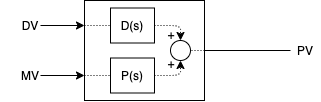

The diagram above was exported from draw.io. Its source (the exported page's mxGraphModel, read from the mxfile embedded in the PNG):
<mxGraphModel dx="2833" dy="1417" grid="1" gridSize="10" guides="1" tooltips="1" connect="1" arrows="1" fold="1" page="1" pageScale="1" pageWidth="827" pageHeight="1169" math="0" shadow="0">
  <root>
    <mxCell id="0" />
    <mxCell id="1" parent="0" />
    <mxCell id="2" value="" style="rounded=0;whiteSpace=wrap;html=1;" vertex="1" parent="1">
      <mxGeometry x="354" y="120" width="120" height="100" as="geometry" />
    </mxCell>
    <mxCell id="3" value="" style="endArrow=classic;html=1;entryX=0;entryY=0.25;entryDx=0;entryDy=0;" edge="1" parent="1" target="2">
      <mxGeometry width="50" height="50" relative="1" as="geometry">
        <mxPoint x="310" y="145" as="sourcePoint" />
        <mxPoint x="470" y="220" as="targetPoint" />
      </mxGeometry>
    </mxCell>
    <mxCell id="4" value="" style="endArrow=classic;html=1;entryX=0;entryY=0.75;entryDx=0;entryDy=0;" edge="1" parent="1" target="2">
      <mxGeometry width="50" height="50" relative="1" as="geometry">
        <mxPoint x="310" y="195" as="sourcePoint" />
        <mxPoint x="343.9999999999999" y="200.00000000000006" as="targetPoint" />
      </mxGeometry>
    </mxCell>
    <mxCell id="5" value="DV" style="text;html=1;strokeColor=none;fillColor=none;align=center;verticalAlign=middle;whiteSpace=wrap;rounded=0;" vertex="1" parent="1">
      <mxGeometry x="270" y="130" width="60" height="30" as="geometry" />
    </mxCell>
    <mxCell id="6" value="MV" style="text;html=1;strokeColor=none;fillColor=none;align=center;verticalAlign=middle;whiteSpace=wrap;rounded=0;" vertex="1" parent="1">
      <mxGeometry x="270" y="180" width="60" height="30" as="geometry" />
    </mxCell>
    <mxCell id="7" value="PV" style="text;html=1;strokeColor=none;fillColor=none;align=center;verticalAlign=middle;whiteSpace=wrap;rounded=0;" vertex="1" parent="1">
      <mxGeometry x="560" y="155" width="30" height="30" as="geometry" />
    </mxCell>
    <mxCell id="8" value="" style="endArrow=none;html=1;entryX=0;entryY=0.5;entryDx=0;entryDy=0;exitX=1;exitY=0.5;exitDx=0;exitDy=0;endFill=0;" edge="1" parent="1" source="2" target="7">
      <mxGeometry width="50" height="50" relative="1" as="geometry">
        <mxPoint x="420" y="270" as="sourcePoint" />
        <mxPoint x="470" y="220" as="targetPoint" />
      </mxGeometry>
    </mxCell>
    <mxCell id="9" value="P(s)" style="rounded=0;whiteSpace=wrap;html=1;" vertex="1" parent="1">
      <mxGeometry x="380" y="177.5" width="44" height="35" as="geometry" />
    </mxCell>
    <mxCell id="10" value="D(s)" style="rounded=0;whiteSpace=wrap;html=1;" vertex="1" parent="1">
      <mxGeometry x="380" y="127.5" width="44" height="35" as="geometry" />
    </mxCell>
    <mxCell id="11" value="" style="endArrow=none;dashed=1;html=1;dashPattern=1 2;strokeWidth=1;exitX=0;exitY=0.25;exitDx=0;exitDy=0;entryX=0;entryY=0.5;entryDx=0;entryDy=0;" edge="1" parent="1" source="2" target="10">
      <mxGeometry width="50" height="50" relative="1" as="geometry">
        <mxPoint x="450" y="250" as="sourcePoint" />
        <mxPoint x="500" y="200" as="targetPoint" />
      </mxGeometry>
    </mxCell>
    <mxCell id="12" value="" style="endArrow=none;dashed=1;html=1;dashPattern=1 2;strokeWidth=1;exitX=0;exitY=0.75;exitDx=0;exitDy=0;entryX=0;entryY=0.5;entryDx=0;entryDy=0;" edge="1" parent="1" source="2" target="9">
      <mxGeometry width="50" height="50" relative="1" as="geometry">
        <mxPoint x="364" y="155.00000000000006" as="sourcePoint" />
        <mxPoint x="400.9999999999999" y="155.00000000000006" as="targetPoint" />
      </mxGeometry>
    </mxCell>
    <mxCell id="13" value="" style="ellipse;whiteSpace=wrap;html=1;" vertex="1" parent="1">
      <mxGeometry x="440" y="160" width="20" height="20" as="geometry" />
    </mxCell>
    <mxCell id="14" value="" style="endArrow=classic;html=1;entryX=0.5;entryY=0;entryDx=0;entryDy=0;exitX=1;exitY=0.5;exitDx=0;exitDy=0;dashed=1;dashPattern=1 2;" edge="1" parent="1" source="10" target="13">
      <mxGeometry width="50" height="50" relative="1" as="geometry">
        <mxPoint x="450" y="250" as="sourcePoint" />
        <mxPoint x="500" y="200" as="targetPoint" />
        <Array as="points">
          <mxPoint x="450" y="145" />
        </Array>
      </mxGeometry>
    </mxCell>
    <mxCell id="15" value="" style="endArrow=classic;html=1;entryX=0.5;entryY=1;entryDx=0;entryDy=0;exitX=1;exitY=0.5;exitDx=0;exitDy=0;dashed=1;dashPattern=1 2;" edge="1" parent="1" source="9" target="13">
      <mxGeometry width="50" height="50" relative="1" as="geometry">
        <mxPoint x="434" y="155.00000000000006" as="sourcePoint" />
        <mxPoint x="460" y="170.00000000000006" as="targetPoint" />
        <Array as="points">
          <mxPoint x="450" y="195" />
        </Array>
      </mxGeometry>
    </mxCell>
    <mxCell id="16" value="" style="endArrow=none;dashed=1;html=1;dashPattern=1 2;strokeWidth=1;exitX=1;exitY=0.5;exitDx=0;exitDy=0;entryX=1;entryY=0.5;entryDx=0;entryDy=0;" edge="1" parent="1" source="2" target="13">
      <mxGeometry width="50" height="50" relative="1" as="geometry">
        <mxPoint x="364" y="205.00000000000006" as="sourcePoint" />
        <mxPoint x="390.0000000000001" y="205.00000000000006" as="targetPoint" />
      </mxGeometry>
    </mxCell>
    <mxCell id="17" value="+" style="text;html=1;strokeColor=none;fillColor=none;align=center;verticalAlign=middle;whiteSpace=wrap;rounded=0;" vertex="1" parent="1">
      <mxGeometry x="436" y="143.5" width="10" height="20" as="geometry" />
    </mxCell>
    <mxCell id="18" value="+" style="text;html=1;strokeColor=none;fillColor=none;align=center;verticalAlign=middle;whiteSpace=wrap;rounded=0;" vertex="1" parent="1">
      <mxGeometry x="436" y="172.5" width="10" height="20" as="geometry" />
    </mxCell>
  </root>
</mxGraphModel>